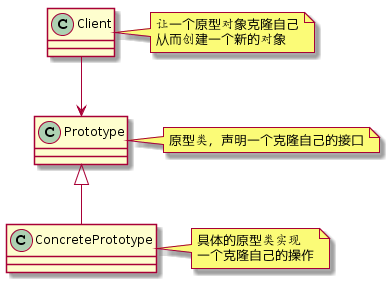

The diagram above was rendered by PlantUML. Its source (embedded in the PNG):
@startuml
class Client
note right: 让一个原型对象克隆自己\n从而创建一个新的对象
class Prototype
note right: 原型类，声明一个克隆自己的接口
class ConcretePrototype
note right: 具体的原型类实现\n一个克隆自己的操作

Client --> Prototype
Prototype <|-- ConcretePrototype
@enduml